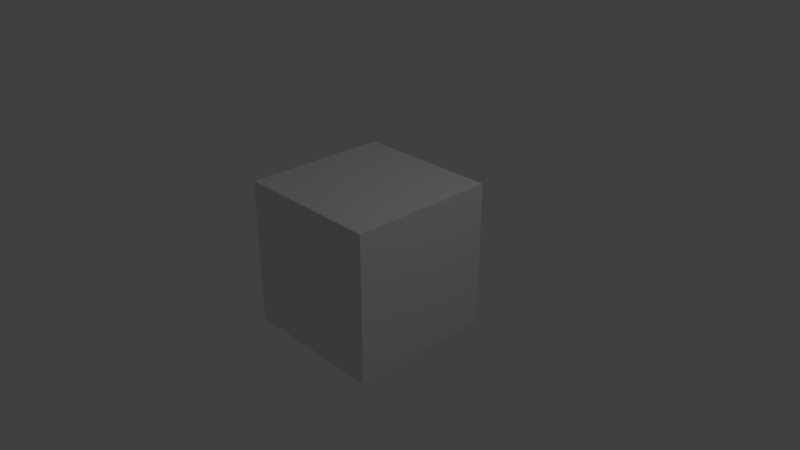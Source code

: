 # Source: Vines02.blend  (saved by Blender 2.79.0; exported with 4.5.12 LTS)
import bpy
from mathutils import Matrix  # noqa: F401  (used for matrix-valued properties, if any)

bpy.ops.wm.read_factory_settings(use_empty=True)
scene = bpy.context.scene
scene.name = 'Scene'

# ---- collections
col_collection_1 = bpy.data.collections.new('Collection 1'); scene.collection.children.link(col_collection_1)

# ---- materials (node trees are filled in below, after node groups)
mat_material = bpy.data.materials.new('Material')
mat_material.alpha_threshold = 0.0
mat_material.use_transparent_shadow = False
mat_material.roughness = 0.5
mat_material.line_color = (0.0, 0.0, 0.0, 1.0)

# ---- material node trees

# ---- world
world_world = bpy.data.worlds.new('World'); scene.world = world_world
world_world.color = (0.05088, 0.05088, 0.05088)
world_world.use_sun_shadow = False
world_world.sun_shadow_jitter_overblur = 0.0
world_world.cycles.sampling_method = 'MANUAL'

# ---- cameras
cam_camera = bpy.data.cameras.new('Camera')
cam_camera.clip_end = 100.0
cam_camera.lens = 35.0
cam_camera.sensor_width = 32.0
cam_camera.sensor_height = 18.0
cam_camera.ortho_scale = 7.314
cam_camera.dof.focus_distance = 0.0
cam_camera.dof.aperture_fstop = 128.0

# ---- lights
light_lamp = bpy.data.lights.new('Lamp', 'POINT')
light_lamp.transmission_factor = 0.0
light_lamp.cutoff_distance = 30.0
light_lamp.energy = 100.0
light_lamp.shadow_buffer_clip_start = 1.001
light_lamp.shadow_soft_size = 0.1
light_lamp.shadow_maximum_resolution = 0.006
light_lamp.use_absolute_resolution = True

# ---- meshes
me_cube = bpy.data.meshes.new('Cube')
me_cube.from_pydata([(1.0, 1.0, -1.0), (1.0, -1.0, -1.0), (-1.0, -1.0, -1.0), (-1.0, 1.0, -1.0), (1.0, 1.0, 1.0), (1.0, -1.0, 1.0), (-1.0, -1.0, 1.0), (-1.0, 1.0, 1.0)], [], [(0, 1, 2, 3), (4, 7, 6, 5), (0, 4, 5, 1), (1, 5, 6, 2), (2, 6, 7, 3), (4, 0, 3, 7)])
me_cube.materials.append(mat_material)
me_cube.use_remesh_preserve_volume = False
me_cube.use_remesh_preserve_attributes = False
me_cube.use_mirror_vertex_groups = False
me_cube.update()

# ---- objects
ob_cube = bpy.data.objects.new('Cube', me_cube)
ob_lamp = bpy.data.objects.new('Lamp', light_lamp)
ob_camera = bpy.data.objects.new('Camera', cam_camera)

# ---- transforms, parenting, visibility, modifiers, constraints
ob_cube.location = (0.0, 0.0, 0.0)
ob_cube.lock_rotations_4d = False
ob_cube.empty_display_type = 'ARROWS'
ob_cube.lineart.crease_threshold = 0.0
ob_lamp.location = (4.076, 1.005, 5.904)
ob_lamp.rotation_euler = (0.6503, 0.05522, 1.866)
ob_lamp.lock_rotations_4d = False
ob_lamp.empty_display_type = 'ARROWS'
ob_lamp.color = (0.0, 0.0, 0.0, 0.0)
ob_lamp.lineart.crease_threshold = 0.0
ob_camera.location = (7.481, -6.508, 5.344)
ob_camera.rotation_euler = (1.109, 0.0, 0.8149)
ob_camera.lock_rotations_4d = False
ob_camera.empty_display_type = 'ARROWS'
ob_camera.color = (0.0, 0.0, 0.0, 0.0)
ob_camera.display_type = 'WIRE'
ob_camera.lineart.crease_threshold = 0.0

# ---- collection membership
col_collection_1.objects.link(ob_cube)
col_collection_1.objects.link(ob_lamp)
col_collection_1.objects.link(ob_camera)

# ---- scene / render settings (as saved in the file)
scene.camera = ob_camera
scene.frame_start = 1; scene.frame_end = 250; scene.frame_set(1)
scene.render.engine = 'BLENDER_EEVEE_NEXT'
scene.render.resolution_percentage = 50
scene.render.dither_intensity = 0.0
scene.cycles.use_denoising = False
scene.cycles.samples = 128
scene.cycles.sampling_pattern = 'TABULATED_SOBOL'
scene.cycles.use_adaptive_sampling = False
scene.cycles.use_light_tree = False
scene.cycles.blur_glossy = 0.0
scene.cycles.sample_clamp_indirect = 0.0
scene.view_settings.view_transform = 'Standard'
bpy.context.view_layer.update()
